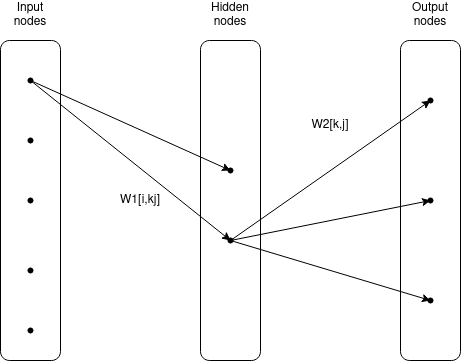

The diagram above was exported from draw.io. Its source (the exported page's mxGraphModel, read from the mxfile embedded in the PNG):
<mxGraphModel dx="1666" dy="1674" grid="1" gridSize="10" guides="1" tooltips="1" connect="1" arrows="1" fold="1" page="1" pageScale="1" pageWidth="850" pageHeight="1100" math="0" shadow="0">
  <root>
    <mxCell id="0" />
    <mxCell id="1" parent="0" />
    <mxCell id="B8gFMbcJSbjp3MBTiz1H-1" value="" style="rounded=1;whiteSpace=wrap;html=1;" vertex="1" parent="1">
      <mxGeometry x="40" y="80" width="60" height="320" as="geometry" />
    </mxCell>
    <mxCell id="B8gFMbcJSbjp3MBTiz1H-2" value="Input nodes" style="text;html=1;strokeColor=none;fillColor=none;align=center;verticalAlign=middle;whiteSpace=wrap;rounded=0;" vertex="1" parent="1">
      <mxGeometry x="40" y="40" width="60" height="30" as="geometry" />
    </mxCell>
    <mxCell id="B8gFMbcJSbjp3MBTiz1H-3" value="" style="rounded=1;whiteSpace=wrap;html=1;" vertex="1" parent="1">
      <mxGeometry x="240" y="80" width="60" height="320" as="geometry" />
    </mxCell>
    <mxCell id="B8gFMbcJSbjp3MBTiz1H-4" value="Hidden nodes" style="text;html=1;strokeColor=none;fillColor=none;align=center;verticalAlign=middle;whiteSpace=wrap;rounded=0;" vertex="1" parent="1">
      <mxGeometry x="240" y="40" width="60" height="30" as="geometry" />
    </mxCell>
    <mxCell id="B8gFMbcJSbjp3MBTiz1H-5" value="" style="rounded=1;whiteSpace=wrap;html=1;" vertex="1" parent="1">
      <mxGeometry x="440" y="80" width="60" height="320" as="geometry" />
    </mxCell>
    <mxCell id="B8gFMbcJSbjp3MBTiz1H-6" value="Output nodes" style="text;html=1;strokeColor=none;fillColor=none;align=center;verticalAlign=middle;whiteSpace=wrap;rounded=0;" vertex="1" parent="1">
      <mxGeometry x="440" y="40" width="60" height="30" as="geometry" />
    </mxCell>
    <mxCell id="B8gFMbcJSbjp3MBTiz1H-9" value="" style="shape=waypoint;sketch=0;fillStyle=solid;size=6;pointerEvents=1;points=[];fillColor=none;resizable=0;rotatable=0;perimeter=centerPerimeter;snapToPoint=1;" vertex="1" parent="1">
      <mxGeometry x="60" y="110" width="20" height="20" as="geometry" />
    </mxCell>
    <mxCell id="B8gFMbcJSbjp3MBTiz1H-10" value="" style="shape=waypoint;sketch=0;fillStyle=solid;size=6;pointerEvents=1;points=[];fillColor=none;resizable=0;rotatable=0;perimeter=centerPerimeter;snapToPoint=1;" vertex="1" parent="1">
      <mxGeometry x="60" y="170" width="20" height="20" as="geometry" />
    </mxCell>
    <mxCell id="B8gFMbcJSbjp3MBTiz1H-11" value="" style="shape=waypoint;sketch=0;fillStyle=solid;size=6;pointerEvents=1;points=[];fillColor=none;resizable=0;rotatable=0;perimeter=centerPerimeter;snapToPoint=1;" vertex="1" parent="1">
      <mxGeometry x="60" y="230" width="20" height="20" as="geometry" />
    </mxCell>
    <mxCell id="B8gFMbcJSbjp3MBTiz1H-12" value="" style="shape=waypoint;sketch=0;fillStyle=solid;size=6;pointerEvents=1;points=[];fillColor=none;resizable=0;rotatable=0;perimeter=centerPerimeter;snapToPoint=1;" vertex="1" parent="1">
      <mxGeometry x="60" y="300" width="20" height="20" as="geometry" />
    </mxCell>
    <mxCell id="B8gFMbcJSbjp3MBTiz1H-13" value="" style="shape=waypoint;sketch=0;fillStyle=solid;size=6;pointerEvents=1;points=[];fillColor=none;resizable=0;rotatable=0;perimeter=centerPerimeter;snapToPoint=1;" vertex="1" parent="1">
      <mxGeometry x="260" y="200" width="20" height="20" as="geometry" />
    </mxCell>
    <mxCell id="B8gFMbcJSbjp3MBTiz1H-14" value="" style="shape=waypoint;sketch=0;fillStyle=solid;size=6;pointerEvents=1;points=[];fillColor=none;resizable=0;rotatable=0;perimeter=centerPerimeter;snapToPoint=1;" vertex="1" parent="1">
      <mxGeometry x="260" y="270" width="20" height="20" as="geometry" />
    </mxCell>
    <mxCell id="B8gFMbcJSbjp3MBTiz1H-15" value="" style="shape=waypoint;sketch=0;fillStyle=solid;size=6;pointerEvents=1;points=[];fillColor=none;resizable=0;rotatable=0;perimeter=centerPerimeter;snapToPoint=1;" vertex="1" parent="1">
      <mxGeometry x="460" y="130" width="20" height="20" as="geometry" />
    </mxCell>
    <mxCell id="B8gFMbcJSbjp3MBTiz1H-16" value="" style="shape=waypoint;sketch=0;fillStyle=solid;size=6;pointerEvents=1;points=[];fillColor=none;resizable=0;rotatable=0;perimeter=centerPerimeter;snapToPoint=1;" vertex="1" parent="1">
      <mxGeometry x="460" y="230" width="20" height="20" as="geometry" />
    </mxCell>
    <mxCell id="B8gFMbcJSbjp3MBTiz1H-17" value="" style="shape=waypoint;sketch=0;fillStyle=solid;size=6;pointerEvents=1;points=[];fillColor=none;resizable=0;rotatable=0;perimeter=centerPerimeter;snapToPoint=1;" vertex="1" parent="1">
      <mxGeometry x="460" y="330" width="20" height="20" as="geometry" />
    </mxCell>
    <mxCell id="B8gFMbcJSbjp3MBTiz1H-18" value="" style="shape=waypoint;sketch=0;fillStyle=solid;size=6;pointerEvents=1;points=[];fillColor=none;resizable=0;rotatable=0;perimeter=centerPerimeter;snapToPoint=1;" vertex="1" parent="1">
      <mxGeometry x="60" y="360" width="20" height="20" as="geometry" />
    </mxCell>
    <mxCell id="B8gFMbcJSbjp3MBTiz1H-21" value="" style="endArrow=classic;html=1;rounded=0;exitX=1.05;exitY=0.9;exitDx=0;exitDy=0;exitPerimeter=0;entryX=0;entryY=0.4;entryDx=0;entryDy=0;entryPerimeter=0;" edge="1" parent="1" source="B8gFMbcJSbjp3MBTiz1H-9" target="B8gFMbcJSbjp3MBTiz1H-13">
      <mxGeometry width="50" height="50" relative="1" as="geometry">
        <mxPoint x="180" y="660" as="sourcePoint" />
        <mxPoint x="230" y="610" as="targetPoint" />
      </mxGeometry>
    </mxCell>
    <mxCell id="B8gFMbcJSbjp3MBTiz1H-24" value="" style="endArrow=classic;html=1;rounded=0;exitX=0.4;exitY=0.8;exitDx=0;exitDy=0;exitPerimeter=0;entryX=0.7;entryY=1.2;entryDx=0;entryDy=0;entryPerimeter=0;" edge="1" parent="1" source="B8gFMbcJSbjp3MBTiz1H-9" target="B8gFMbcJSbjp3MBTiz1H-14">
      <mxGeometry width="50" height="50" relative="1" as="geometry">
        <mxPoint x="80" y="130" as="sourcePoint" />
        <mxPoint x="280" y="220" as="targetPoint" />
      </mxGeometry>
    </mxCell>
    <mxCell id="B8gFMbcJSbjp3MBTiz1H-27" value="" style="endArrow=classic;html=1;rounded=0;exitX=0.5;exitY=0.85;exitDx=0;exitDy=0;exitPerimeter=0;entryX=0.7;entryY=0.05;entryDx=0;entryDy=0;entryPerimeter=0;" edge="1" parent="1" source="B8gFMbcJSbjp3MBTiz1H-14" target="B8gFMbcJSbjp3MBTiz1H-15">
      <mxGeometry width="50" height="50" relative="1" as="geometry">
        <mxPoint x="80" y="130" as="sourcePoint" />
        <mxPoint x="280" y="290" as="targetPoint" />
      </mxGeometry>
    </mxCell>
    <mxCell id="B8gFMbcJSbjp3MBTiz1H-28" value="" style="endArrow=classic;html=1;rounded=0;entryX=0.45;entryY=1.2;entryDx=0;entryDy=0;entryPerimeter=0;" edge="1" parent="1" target="B8gFMbcJSbjp3MBTiz1H-16">
      <mxGeometry width="50" height="50" relative="1" as="geometry">
        <mxPoint x="270" y="280" as="sourcePoint" />
        <mxPoint x="480" y="150" as="targetPoint" />
      </mxGeometry>
    </mxCell>
    <mxCell id="B8gFMbcJSbjp3MBTiz1H-29" value="" style="endArrow=classic;html=1;rounded=0;exitX=0.35;exitY=0.75;exitDx=0;exitDy=0;exitPerimeter=0;entryX=0.75;entryY=0.55;entryDx=0;entryDy=0;entryPerimeter=0;" edge="1" parent="1" source="B8gFMbcJSbjp3MBTiz1H-14" target="B8gFMbcJSbjp3MBTiz1H-17">
      <mxGeometry width="50" height="50" relative="1" as="geometry">
        <mxPoint x="290" y="300" as="sourcePoint" />
        <mxPoint x="490" y="160" as="targetPoint" />
      </mxGeometry>
    </mxCell>
    <mxCell id="B8gFMbcJSbjp3MBTiz1H-30" value="W2[k,j]" style="text;html=1;strokeColor=none;fillColor=none;align=center;verticalAlign=middle;whiteSpace=wrap;rounded=0;" vertex="1" parent="1">
      <mxGeometry x="340" y="150" width="60" height="30" as="geometry" />
    </mxCell>
    <mxCell id="B8gFMbcJSbjp3MBTiz1H-31" value="W1[i,kj]" style="text;html=1;strokeColor=none;fillColor=none;align=center;verticalAlign=middle;whiteSpace=wrap;rounded=0;" vertex="1" parent="1">
      <mxGeometry x="150" y="225" width="60" height="30" as="geometry" />
    </mxCell>
  </root>
</mxGraphModel>